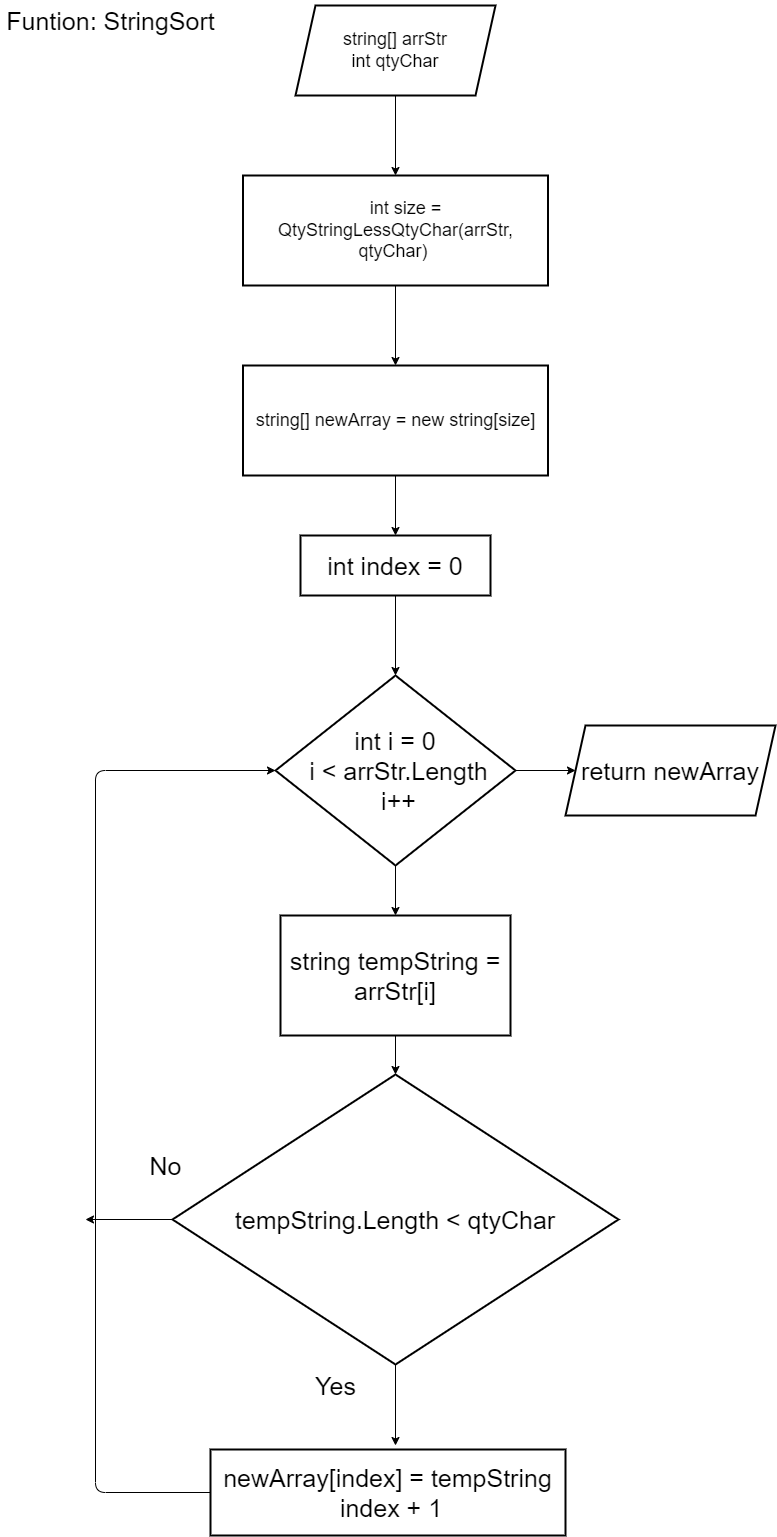

The diagram above was exported from draw.io. Its source (the exported page's mxGraphModel, read from the mxfile embedded in the PNG):
<mxGraphModel dx="1552" dy="624" grid="1" gridSize="10" guides="1" tooltips="1" connect="1" arrows="1" fold="1" page="1" pageScale="1" pageWidth="827" pageHeight="1169" background="#FFFFFF" math="0" shadow="0">
  <root>
    <mxCell id="0" />
    <mxCell id="1" parent="0" />
    <mxCell id="8" style="edgeStyle=none;html=1;entryX=0.5;entryY=0;entryDx=0;entryDy=0;fontSize=18;fontColor=#000000;strokeColor=#000000;" edge="1" parent="1" source="2" target="7">
      <mxGeometry relative="1" as="geometry" />
    </mxCell>
    <mxCell id="2" value="&lt;font color=&quot;#000000&quot;&gt;&lt;span style=&quot;font-size: 18px&quot;&gt;&amp;nbsp; &amp;nbsp; int size = QtyStringLessQtyChar(arrStr, qtyChar)&amp;nbsp;&lt;/span&gt;&lt;/font&gt;" style="whiteSpace=wrap;html=1;fillColor=#FFFFFF;strokeWidth=2;strokeColor=#000000;" vertex="1" parent="1">
      <mxGeometry x="277.5" y="270" width="305" height="110" as="geometry" />
    </mxCell>
    <mxCell id="3" value="Text" style="text;html=1;align=center;verticalAlign=middle;resizable=0;points=[];autosize=1;strokeColor=none;fillColor=none;" vertex="1" parent="1">
      <mxGeometry x="400" y="100" width="40" height="20" as="geometry" />
    </mxCell>
    <mxCell id="5" style="edgeStyle=none;html=1;entryX=0.5;entryY=0;entryDx=0;entryDy=0;fontSize=18;fontColor=#000000;strokeColor=#000000;" edge="1" parent="1" source="4" target="2">
      <mxGeometry relative="1" as="geometry" />
    </mxCell>
    <mxCell id="4" value="&lt;font color=&quot;#000000&quot; style=&quot;font-size: 18px&quot;&gt;string[] arrStr&lt;br&gt;int qtyChar&lt;/font&gt;" style="shape=parallelogram;perimeter=parallelogramPerimeter;whiteSpace=wrap;html=1;fixedSize=1;strokeColor=#000000;strokeWidth=2;fillColor=#FFFFFF;" vertex="1" parent="1">
      <mxGeometry x="330" y="100" width="200" height="90" as="geometry" />
    </mxCell>
    <mxCell id="11" style="edgeStyle=none;html=1;fontSize=25;fontColor=#000000;strokeColor=#000000;" edge="1" parent="1" source="7" target="10">
      <mxGeometry relative="1" as="geometry" />
    </mxCell>
    <mxCell id="7" value="&lt;font color=&quot;#000000&quot; style=&quot;font-size: 18px&quot;&gt;string[] newArray = new string[size]&lt;/font&gt;" style="whiteSpace=wrap;html=1;fillColor=#FFFFFF;strokeWidth=2;strokeColor=#000000;" vertex="1" parent="1">
      <mxGeometry x="277.5" y="460" width="305" height="110" as="geometry" />
    </mxCell>
    <mxCell id="9" value="Funtion: StringSort" style="text;html=1;align=center;verticalAlign=middle;resizable=0;points=[];autosize=1;strokeColor=none;fillColor=none;fontSize=25;fontColor=#000000;" vertex="1" parent="1">
      <mxGeometry x="35" y="95" width="220" height="40" as="geometry" />
    </mxCell>
    <mxCell id="13" style="edgeStyle=none;html=1;entryX=0.5;entryY=0;entryDx=0;entryDy=0;fontSize=25;fontColor=#000000;strokeColor=#000000;" edge="1" parent="1" source="10" target="12">
      <mxGeometry relative="1" as="geometry" />
    </mxCell>
    <mxCell id="10" value="int index = 0" style="whiteSpace=wrap;html=1;fontSize=25;fontColor=#000000;strokeColor=#000000;strokeWidth=2;fillColor=#FFFFFF;" vertex="1" parent="1">
      <mxGeometry x="335" y="630" width="190" height="60" as="geometry" />
    </mxCell>
    <mxCell id="15" style="edgeStyle=none;html=1;entryX=0.5;entryY=0;entryDx=0;entryDy=0;fontSize=25;fontColor=#000000;strokeColor=#000000;" edge="1" parent="1" source="12" target="14">
      <mxGeometry relative="1" as="geometry" />
    </mxCell>
    <mxCell id="26" style="edgeStyle=none;html=1;fontSize=25;fontColor=#000000;strokeColor=#000000;" edge="1" parent="1" source="12" target="25">
      <mxGeometry relative="1" as="geometry" />
    </mxCell>
    <mxCell id="12" value="int i = 0&lt;br&gt;&amp;nbsp;i &amp;lt; arrStr.Length&lt;br&gt;&amp;nbsp;i++" style="rhombus;whiteSpace=wrap;html=1;fontSize=25;fontColor=#000000;strokeColor=#000000;strokeWidth=2;fillColor=#FFFFFF;" vertex="1" parent="1">
      <mxGeometry x="310" y="770" width="240" height="190" as="geometry" />
    </mxCell>
    <mxCell id="18" style="edgeStyle=none;html=1;entryX=0.5;entryY=0;entryDx=0;entryDy=0;fontSize=25;fontColor=#000000;strokeColor=#000000;" edge="1" parent="1" source="14" target="17">
      <mxGeometry relative="1" as="geometry" />
    </mxCell>
    <mxCell id="14" value="string tempString = arrStr[i]" style="whiteSpace=wrap;html=1;fontSize=25;fontColor=#000000;strokeColor=#000000;strokeWidth=2;fillColor=#FFFFFF;" vertex="1" parent="1">
      <mxGeometry x="315" y="1010" width="230" height="120" as="geometry" />
    </mxCell>
    <mxCell id="20" style="edgeStyle=none;html=1;fontSize=25;fontColor=#000000;strokeColor=#000000;" edge="1" parent="1" source="17">
      <mxGeometry relative="1" as="geometry">
        <mxPoint x="430" y="1540" as="targetPoint" />
      </mxGeometry>
    </mxCell>
    <mxCell id="22" style="edgeStyle=none;html=1;fontSize=25;fontColor=#000000;strokeColor=#000000;" edge="1" parent="1" source="17">
      <mxGeometry relative="1" as="geometry">
        <mxPoint x="120" y="1314" as="targetPoint" />
      </mxGeometry>
    </mxCell>
    <mxCell id="17" value="tempString.Length &lt; qtyChar" style="rhombus;whiteSpace=wrap;html=1;fontSize=25;fontColor=#000000;strokeColor=#000000;strokeWidth=2;fillColor=#FFFFFF;" vertex="1" parent="1">
      <mxGeometry x="207" y="1169" width="446" height="290" as="geometry" />
    </mxCell>
    <mxCell id="21" style="edgeStyle=none;html=1;entryX=0;entryY=0.5;entryDx=0;entryDy=0;fontSize=25;fontColor=#000000;strokeColor=#000000;" edge="1" parent="1" source="19" target="12">
      <mxGeometry relative="1" as="geometry">
        <Array as="points">
          <mxPoint x="130" y="1587" />
          <mxPoint x="130" y="865" />
        </Array>
      </mxGeometry>
    </mxCell>
    <mxCell id="19" value="&lt;div&gt;newArray[index] = tempString&lt;/div&gt;&lt;div&gt;&amp;nbsp;index + 1&lt;/div&gt;" style="whiteSpace=wrap;html=1;fontSize=25;fontColor=#000000;strokeColor=#000000;strokeWidth=2;fillColor=#FFFFFF;" vertex="1" parent="1">
      <mxGeometry x="245" y="1544" width="355" height="86" as="geometry" />
    </mxCell>
    <mxCell id="23" value="No" style="text;html=1;align=center;verticalAlign=middle;resizable=0;points=[];autosize=1;strokeColor=none;fillColor=none;fontSize=25;fontColor=#000000;" vertex="1" parent="1">
      <mxGeometry x="175" y="1240" width="50" height="40" as="geometry" />
    </mxCell>
    <mxCell id="24" value="Yes" style="text;html=1;align=center;verticalAlign=middle;resizable=0;points=[];autosize=1;strokeColor=none;fillColor=none;fontSize=25;fontColor=#000000;" vertex="1" parent="1">
      <mxGeometry x="340" y="1460" width="60" height="40" as="geometry" />
    </mxCell>
    <mxCell id="25" value="return newArray" style="shape=parallelogram;perimeter=parallelogramPerimeter;whiteSpace=wrap;html=1;fixedSize=1;fontSize=25;fontColor=#000000;strokeColor=#000000;strokeWidth=2;fillColor=#FFFFFF;" vertex="1" parent="1">
      <mxGeometry x="600" y="820" width="210" height="90" as="geometry" />
    </mxCell>
  </root>
</mxGraphModel>